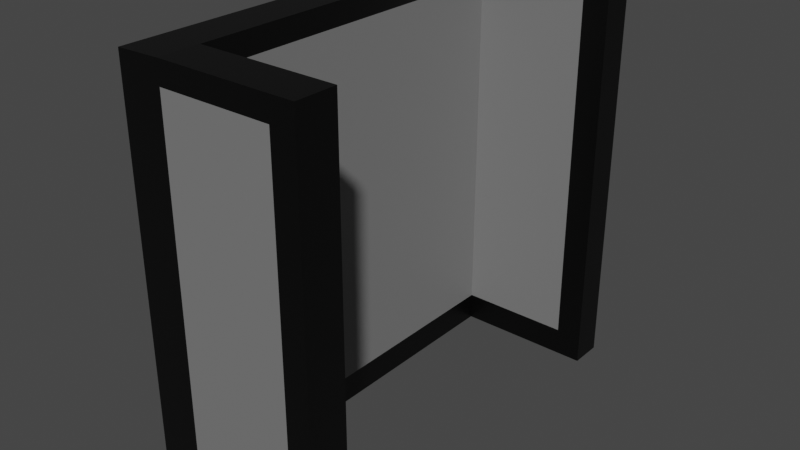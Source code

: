 # Source: FirePlaceScreen.blend  (saved by Blender 2.83.19; exported with 4.5.12 LTS)
import bpy
from mathutils import Matrix  # noqa: F401  (used for matrix-valued properties, if any)

bpy.ops.wm.read_factory_settings(use_empty=True)
scene = bpy.context.scene
scene.name = 'Scene'

# ---- collections
col_collection = bpy.data.collections.new('Collection'); scene.collection.children.link(col_collection)

# ---- materials (node trees are filled in below, after node groups)
mat_material = bpy.data.materials.new('Material')
mat_material.alpha_threshold = 0.0
mat_material.use_transparent_shadow = False
mat_material.line_color = (0.0, 0.0, 0.0, 1.0)
mat_material_001 = bpy.data.materials.new('Material.001')
mat_material_001.use_transparent_shadow = False

# ---- material node trees
mat_material.use_nodes = True; mat_material.node_tree.nodes.clear()
_N = mat_material.node_tree.nodes; _L = mat_material.node_tree.links
n0 = _N.new('ShaderNodeOutputMaterial'); n0.name = 'Material Output'; n0.location = (300, 300)
n1 = _N.new('ShaderNodeBsdfPrincipled'); n1.name = 'Principled BSDF'; n1.location = (10, 300)
n1.distribution = 'GGX'
n1.subsurface_method = 'BURLEY'
n1.inputs[0].default_value = (0.0, 0.0, 0.0, 1.0)
n1.inputs[2].default_value = 0.4
n1.inputs[3].default_value = 1.45
n1.inputs[27].default_value = (0.0, 0.0, 0.0, 1.0)
n1.inputs[28].default_value = 1.0
_L.new(n1.outputs[0], n0.inputs[0])
n0.is_active_output = True
mat_material_001.use_nodes = True; mat_material_001.node_tree.nodes.clear()
_N = mat_material_001.node_tree.nodes; _L = mat_material_001.node_tree.links
n0 = _N.new('ShaderNodeBsdfPrincipled'); n0.name = 'Principled BSDF'; n0.location = (10, 300)
n0.distribution = 'GGX'
n0.subsurface_method = 'BURLEY'
n0.inputs[0].default_value = (0.1878, 0.1878, 0.1878, 1.0)
n0.inputs[3].default_value = 1.45
n0.inputs[27].default_value = (0.0, 0.0, 0.0, 1.0)
n0.inputs[28].default_value = 1.0
n1 = _N.new('ShaderNodeOutputMaterial'); n1.name = 'Material Output'; n1.location = (300, 300)
_L.new(n0.outputs[0], n1.inputs[0])
n1.is_active_output = True

# ---- world
world_world = bpy.data.worlds.new('World'); scene.world = world_world
world_world.use_nodes = True; world_world.node_tree.nodes.clear()
_N = world_world.node_tree.nodes; _L = world_world.node_tree.links
n0 = _N.new('ShaderNodeOutputWorld'); n0.name = 'World Output'; n0.location = (300, 300)
n1 = _N.new('ShaderNodeBackground'); n1.name = 'Background'; n1.location = (10, 300)
n1.inputs[0].default_value = (0.05088, 0.05088, 0.05088, 1.0)
_L.new(n1.outputs[0], n0.inputs[0])
n0.is_active_output = True
world_world.color = (0.05088, 0.05088, 0.05088)
world_world.use_sun_shadow = False
world_world.sun_shadow_jitter_overblur = 0.0

# ---- meshes
me_cube = bpy.data.meshes.new('Cube')
me_cube.from_pydata([(-0.8143, 1.086, 1.094), (-0.8143, 1.086, -1.078), (-0.8143, -1.086, 1.094), (-0.8143, -1.086, -1.078), (-1.086, 1.086, 1.086), (-1.086, 1.086, -1.086), (-1.086, -1.086, 1.086), (-1.086, -1.086, -1.086), (-0.8143, -1.086, 1.23), (-1.086, -1.086, 1.222), (-0.8143, 1.086, 1.23), (-1.086, 1.086, 1.222), (-1.086, -1.335, -1.086), (-1.086, -1.335, 1.086), (-0.8143, -1.335, 1.094), (-0.8143, -1.335, -1.078), (-0.8143, -1.335, 1.23), (-1.086, -1.335, 1.222), (-1.086, -1.086, -1.086), (-0.8143, -1.086, -1.078), (-1.086, -1.335, -1.086), (-0.8143, -1.335, -1.078), (-1.086, 1.086, -1.256), (-1.086, -1.086, -1.256), (-0.8143, 1.086, -1.248), (-0.8143, -1.086, -1.248), (-1.086, -1.086, -1.256), (-0.8143, -1.086, -1.248), (-1.086, -1.335, -1.256), (-0.8143, -1.335, -1.248), (-0.8143, 1.29, -1.078), (-1.086, 1.29, -1.086), (-0.8143, 1.29, 1.094), (-1.086, 1.29, 1.086), (-1.086, 1.29, 1.222), (-0.8143, 1.29, 1.23), (-0.8143, 1.29, -1.248), (-1.086, 1.29, -1.256), (-0.1243, 1.086, 1.094), (-0.1243, 1.086, -1.078), (-0.1243, 1.086, 1.23), (-0.1243, 1.29, 1.23), (-0.1243, 1.086, -1.248), (-0.1243, 1.29, 1.094), (-0.1243, 1.29, -1.078), (-0.1243, 1.29, -1.248), (0.03489, 1.086, 1.094), (0.03489, 1.086, -1.078), (0.03489, 1.086, 1.23), (0.03489, 1.29, 1.23), (0.03489, 1.086, -1.248), (0.03489, 1.29, 1.094), (0.03489, 1.29, -1.078), (0.03489, 1.29, -1.248), (-0.8143, -1.086, 1.094), (-0.8143, -1.086, -1.078), (-0.8143, -1.086, 1.23), (-0.8143, -1.335, 1.094), (-0.8143, -1.335, -1.078), (-0.8143, -1.335, 1.23), (-0.8143, -1.086, -1.078), (-0.8143, -1.335, -1.078), (-0.8143, -1.086, -1.248), (-0.8143, -1.335, -1.248), (-0.1243, -1.086, 1.094), (-0.1243, -1.086, -1.078), (-0.1243, -1.086, 1.23), (-0.1243, -1.335, 1.094), (-0.1243, -1.335, -1.078), (-0.1243, -1.335, 1.23), (-0.1243, -1.086, -1.078), (-0.1243, -1.335, -1.078), (-0.1243, -1.086, -1.248), (-0.1243, -1.335, -1.248), (0.02686, -1.086, 1.094), (0.02686, -1.086, -1.078), (0.02686, -1.086, 1.23), (0.02686, -1.335, 1.094), (0.02686, -1.335, -1.078), (0.02686, -1.335, 1.23), (0.02686, -1.086, -1.078), (0.02686, -1.335, -1.078), (0.02686, -1.086, -1.248), (0.02686, -1.335, -1.248)], [], [(4, 6, 9, 11), (6, 7, 12, 13), (7, 6, 4, 5), (21, 20, 28, 29), (1, 0, 2, 3), (22, 5, 31, 37), (10, 11, 9, 8), (2, 0, 10, 8), (32, 35, 41, 43), (9, 6, 13, 17), (15, 14, 13, 12), (13, 14, 16, 17), (8, 9, 17, 16), (19, 21, 61, 60), (3, 15, 21, 19), (14, 15, 58, 57), (3, 2, 54, 55), (15, 12, 20, 21), (7, 3, 19, 18), (12, 7, 18, 20), (22, 24, 25, 23), (26, 27, 29, 28), (7, 5, 22, 23), (1, 3, 25, 24), (20, 18, 26, 28), (11, 10, 35, 34), (18, 19, 27, 26), (3, 7, 23, 25), (31, 33, 32, 30), (32, 33, 34, 35), (31, 30, 36, 37), (0, 1, 39, 38), (5, 4, 33, 31), (30, 32, 43, 44), (24, 22, 37, 36), (4, 11, 34, 33), (42, 45, 53, 50), (38, 39, 47, 46), (40, 38, 46, 48), (10, 0, 38, 40), (24, 36, 45, 42), (36, 30, 44, 45), (35, 10, 40, 41), (1, 24, 42, 39), (46, 47, 52, 51), (48, 46, 51, 49), (47, 50, 53, 52), (43, 41, 49, 51), (39, 42, 50, 47), (41, 40, 48, 49), (45, 44, 52, 53), (44, 43, 51, 52), (58, 55, 65, 68), (61, 63, 73, 71), (57, 58, 68, 67), (27, 19, 60, 62), (8, 16, 59, 56), (2, 8, 56, 54), (16, 14, 57, 59), (29, 27, 62, 63), (21, 29, 63, 61), (15, 3, 55, 58), (72, 70, 80, 82), (69, 67, 77, 79), (68, 65, 75, 78), (59, 57, 67, 69), (62, 60, 70, 72), (55, 54, 64, 65), (60, 61, 71, 70), (56, 59, 69, 66), (54, 56, 66, 64), (63, 62, 72, 73), (74, 76, 79, 77), (75, 74, 77, 78), (80, 81, 83, 82), (65, 64, 74, 75), (70, 71, 81, 80), (66, 69, 79, 76), (64, 66, 76, 74), (73, 72, 82, 83), (67, 68, 78, 77), (71, 73, 83, 81)])
me_cube.polygons.foreach_set('material_index', [0, 0, 1, 0, 1, 0, 0, 0, 0, 0, 0, 0, 0, 0, 0, 0, 1, 0, 0, 0, 0, 0, 0, 0, 0, 0, 0, 0, 0, 0, 0, 1, 0, 1, 0, 0, 0, 0, 0, 0, 0, 0, 0, 0, 0, 0, 0, 0, 0, 0, 0, 0, 0, 0, 1, 0, 0, 0, 0, 0, 0, 0, 0, 0, 0, 0, 0, 1, 0, 0, 0, 0, 0, 0, 0, 0, 0, 0, 0, 0, 0, 0])
_uv = me_cube.uv_layers.new(name='UVMap')
_uv.uv.foreach_set('vector', [0.625, 0.25, 0.625, 0.0, 0.625, 0.0, 0.625, 0.25, 0.625, 0.0, 0.375, 0.0, 0.375, 0.0, 0.625, 0.0, 0.375, 0.0, 0.625, 0.0, 0.625, 0.25, 0.375, 0.25, 0.375, 0.75, 0.375, 1.0, 0.375, 1.0, 0.375, 0.75, 0.375, 0.5, 0.625, 0.5, 0.625, 0.75, 0.375, 0.75, 0.375, 0.25, 0.375, 0.25, 0.375, 0.25, 0.375, 0.25, 0.625, 0.5, 0.875, 0.5, 0.875, 0.75, 0.625, 0.75, 0.625, 0.75, 0.625, 0.5, 0.625, 0.5, 0.625, 0.75, 0.625, 0.5, 0.625, 0.5, 0.625, 0.5, 0.625, 0.5, 0.625, 0.0, 0.625, 0.0, 0.625, 0.0, 0.625, 0.0, 0.375, 0.75, 0.625, 0.75, 0.625, 1.0, 0.375, 1.0, 0.625, 1.0, 0.625, 0.75, 0.625, 0.75, 0.625, 1.0, 0.625, 0.75, 0.875, 0.75, 0.875, 0.75, 0.625, 0.75, 0.375, 0.75, 0.375, 0.75, 0.375, 0.75, 0.375, 0.75, 0.375, 0.75, 0.375, 0.75, 0.375, 0.75, 0.375, 0.75, 0.625, 0.75, 0.375, 0.75, 0.375, 0.75, 0.625, 0.75, 0.375, 0.75, 0.625, 0.75, 0.625, 0.75, 0.375, 0.75, 0.375, 0.75, 0.375, 1.0, 0.375, 1.0, 0.375, 0.75, 0.125, 0.75, 0.375, 0.75, 0.375, 0.75, 0.125, 0.75, 0.375, 0.0, 0.375, 0.0, 0.375, 0.0, 0.375, 0.0, 0.125, 0.5, 0.375, 0.5, 0.375, 0.75, 0.125, 0.75, 0.125, 0.75, 0.375, 0.75, 0.375, 0.75, 0.125, 0.75, 0.375, 0.0, 0.375, 0.25, 0.375, 0.25, 0.375, 0.0, 0.375, 0.5, 0.375, 0.75, 0.375, 0.75, 0.375, 0.5, 0.375, 0.0, 0.375, 0.0, 0.375, 0.0, 0.375, 0.0, 0.875, 0.5, 0.625, 0.5, 0.625, 0.5, 0.875, 0.5, 0.125, 0.75, 0.375, 0.75, 0.375, 0.75, 0.125, 0.75, 0.375, 0.75, 0.125, 0.75, 0.125, 0.75, 0.375, 0.75, 0.375, 0.25, 0.625, 0.25, 0.625, 0.5, 0.375, 0.5, 0.625, 0.5, 0.625, 0.25, 0.625, 0.25, 0.625, 0.5, 0.375, 0.25, 0.375, 0.5, 0.375, 0.5, 0.375, 0.25, 0.625, 0.5, 0.375, 0.5, 0.375, 0.5, 0.625, 0.5, 0.375, 0.25, 0.625, 0.25, 0.625, 0.25, 0.375, 0.25, 0.375, 0.5, 0.625, 0.5, 0.625, 0.5, 0.375, 0.5, 0.375, 0.5, 0.125, 0.5, 0.125, 0.5, 0.375, 0.5, 0.625, 0.25, 0.625, 0.25, 0.625, 0.25, 0.625, 0.25, 0.375, 0.5, 0.375, 0.5, 0.375, 0.5, 0.375, 0.5, 0.625, 0.5, 0.375, 0.5, 0.375, 0.5, 0.625, 0.5, 0.625, 0.5, 0.625, 0.5, 0.625, 0.5, 0.625, 0.5, 0.625, 0.5, 0.625, 0.5, 0.625, 0.5, 0.625, 0.5, 0.375, 0.5, 0.375, 0.5, 0.375, 0.5, 0.375, 0.5, 0.375, 0.5, 0.375, 0.5, 0.375, 0.5, 0.375, 0.5, 0.625, 0.5, 0.625, 0.5, 0.625, 0.5, 0.625, 0.5, 0.375, 0.5, 0.375, 0.5, 0.375, 0.5, 0.375, 0.5, 0.625, 0.5, 0.375, 0.5, 0.375, 0.5, 0.625, 0.5, 0.625, 0.5, 0.625, 0.5, 0.625, 0.5, 0.625, 0.5, 0.375, 0.5, 0.375, 0.5, 0.375, 0.5, 0.375, 0.5, 0.625, 0.5, 0.625, 0.5, 0.625, 0.5, 0.625, 0.5, 0.375, 0.5, 0.375, 0.5, 0.375, 0.5, 0.375, 0.5, 0.625, 0.5, 0.625, 0.5, 0.625, 0.5, 0.625, 0.5, 0.375, 0.5, 0.375, 0.5, 0.375, 0.5, 0.375, 0.5, 0.375, 0.5, 0.625, 0.5, 0.625, 0.5, 0.375, 0.5, 0.375, 0.75, 0.375, 0.75, 0.375, 0.75, 0.375, 0.75, 0.375, 0.75, 0.375, 0.75, 0.375, 0.75, 0.375, 0.75, 0.625, 0.75, 0.375, 0.75, 0.375, 0.75, 0.625, 0.75, 0.375, 0.75, 0.375, 0.75, 0.375, 0.75, 0.375, 0.75, 0.625, 0.75, 0.625, 0.75, 0.625, 0.75, 0.625, 0.75, 0.625, 0.75, 0.625, 0.75, 0.625, 0.75, 0.625, 0.75, 0.625, 0.75, 0.625, 0.75, 0.625, 0.75, 0.625, 0.75, 0.375, 0.75, 0.375, 0.75, 0.375, 0.75, 0.375, 0.75, 0.375, 0.75, 0.375, 0.75, 0.375, 0.75, 0.375, 0.75, 0.375, 0.75, 0.375, 0.75, 0.375, 0.75, 0.375, 0.75, 0.375, 0.75, 0.375, 0.75, 0.375, 0.75, 0.375, 0.75, 0.625, 0.75, 0.625, 0.75, 0.625, 0.75, 0.625, 0.75, 0.375, 0.75, 0.375, 0.75, 0.375, 0.75, 0.375, 0.75, 0.625, 0.75, 0.625, 0.75, 0.625, 0.75, 0.625, 0.75, 0.375, 0.75, 0.375, 0.75, 0.375, 0.75, 0.375, 0.75, 0.375, 0.75, 0.625, 0.75, 0.625, 0.75, 0.375, 0.75, 0.375, 0.75, 0.375, 0.75, 0.375, 0.75, 0.375, 0.75, 0.625, 0.75, 0.625, 0.75, 0.625, 0.75, 0.625, 0.75, 0.625, 0.75, 0.625, 0.75, 0.625, 0.75, 0.625, 0.75, 0.375, 0.75, 0.375, 0.75, 0.375, 0.75, 0.375, 0.75, 0.625, 0.75, 0.625, 0.75, 0.625, 0.75, 0.625, 0.75, 0.375, 0.75, 0.625, 0.75, 0.625, 0.75, 0.375, 0.75, 0.375, 0.75, 0.375, 0.75, 0.375, 0.75, 0.375, 0.75, 0.375, 0.75, 0.625, 0.75, 0.625, 0.75, 0.375, 0.75, 0.375, 0.75, 0.375, 0.75, 0.375, 0.75, 0.375, 0.75, 0.625, 0.75, 0.625, 0.75, 0.625, 0.75, 0.625, 0.75, 0.625, 0.75, 0.625, 0.75, 0.625, 0.75, 0.625, 0.75, 0.375, 0.75, 0.375, 0.75, 0.375, 0.75, 0.375, 0.75, 0.625, 0.75, 0.375, 0.75, 0.375, 0.75, 0.625, 0.75, 0.375, 0.75, 0.375, 0.75, 0.375, 0.75, 0.375, 0.75])
me_cube.materials.append(mat_material)
me_cube.materials.append(mat_material_001)
me_cube.use_remesh_preserve_volume = False
me_cube.use_remesh_preserve_attributes = False
me_cube.use_mirror_vertex_groups = False
me_cube.update()

# ---- objects
ob_fireplace_screen = bpy.data.objects.new('Fireplace Screen', me_cube)

# ---- transforms, parenting, visibility, modifiers, constraints
ob_fireplace_screen.location = (0.0, 0.0, 0.0)
ob_fireplace_screen.lock_rotations_4d = False
ob_fireplace_screen.empty_display_type = 'ARROWS'
ob_fireplace_screen.lineart.crease_threshold = 0.0

# ---- collection membership
col_collection.objects.link(ob_fireplace_screen)

# ---- scene / render settings (as saved in the file)
scene.frame_start = 1; scene.frame_end = 250; scene.frame_set(1)
scene.render.engine = 'BLENDER_EEVEE_NEXT'
scene.cycles.use_denoising = False
scene.cycles.samples = 128
scene.cycles.sampling_pattern = 'TABULATED_SOBOL'
scene.cycles.use_adaptive_sampling = False
scene.cycles.use_light_tree = False
scene.view_settings.view_transform = 'Filmic'
bpy.context.view_layer.update()

# ---- added for rendering (the .blend has no active camera and no usable light): camera, sun
cam_auto = bpy.data.cameras.new('AutoCamera')
cam_auto.lens = 50.0
cam_auto.sensor_width = 36.0
cam_auto.clip_end = 1000.0
ob_auto_camera = bpy.data.objects.new('AutoCamera', cam_auto)
scene.collection.objects.link(ob_auto_camera)
ob_auto_camera.location = (2.97692, -4.22564, 2.7889)
ob_auto_camera.rotation_euler = (1.09748, -7.21219e-08, 0.694738)
scene.camera = ob_auto_camera
light_auto_sun = bpy.data.lights.new('AutoSun', 'SUN')
light_auto_sun.energy = 3.0
light_auto_sun.angle = 0.0523599
ob_auto_sun = bpy.data.objects.new('AutoSun', light_auto_sun)
scene.collection.objects.link(ob_auto_sun)
ob_auto_sun.rotation_euler = (0.872665, 0.174533, 0.523599)
bpy.context.view_layer.update()
